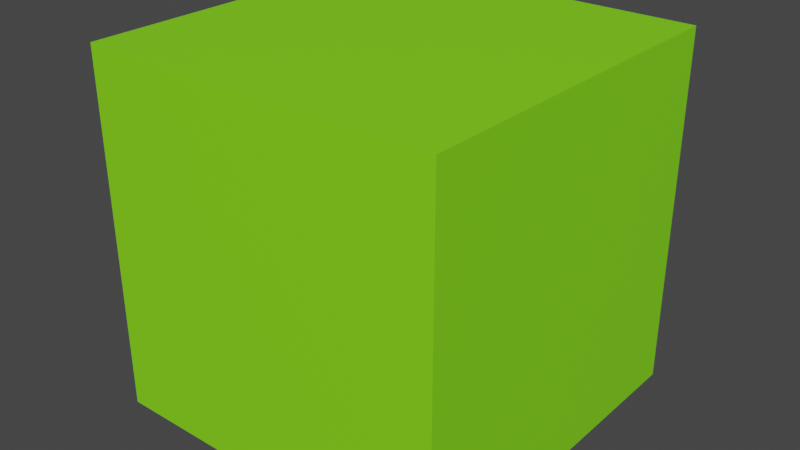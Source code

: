 # Source: Prey.blend  (saved by Blender 3.4.6; exported with 4.5.12 LTS)
import bpy
from mathutils import Matrix  # noqa: F401  (used for matrix-valued properties, if any)

bpy.ops.wm.read_factory_settings(use_empty=True)
scene = bpy.context.scene
scene.name = 'Scene'

# ---- collections
col_collection = bpy.data.collections.new('Collection'); scene.collection.children.link(col_collection)

# ---- materials (node trees are filled in below, after node groups)
mat_material = bpy.data.materials.new('Material')
mat_material.alpha_threshold = 0.0
mat_material.use_transparent_shadow = False
mat_material.roughness = 0.5
mat_material.line_color = (0.0, 0.0, 0.0, 1.0)

# ---- material node trees
mat_material.use_nodes = True; mat_material.node_tree.nodes.clear()
_N = mat_material.node_tree.nodes; _L = mat_material.node_tree.links
n0 = _N.new('ShaderNodeOutputMaterial'); n0.name = 'Material Output'; n0.location = (300, 300)
n1 = _N.new('ShaderNodeBsdfPrincipled'); n1.name = 'Principled BSDF'; n1.location = (10, 300)
n1.distribution = 'GGX'
n1.subsurface_method = 'RANDOM_WALK_SKIN'
n1.inputs[0].default_value = (0.2368, 0.8219, 0.0105, 1.0)
n1.inputs[3].default_value = 1.45
n1.inputs[27].default_value = (0.0, 0.0, 0.0, 1.0)
n1.inputs[28].default_value = 1.0
_L.new(n1.outputs[0], n0.inputs[0])
n0.is_active_output = True

# ---- world
world_world = bpy.data.worlds.new('World'); scene.world = world_world
world_world.use_nodes = True; world_world.node_tree.nodes.clear()
_N = world_world.node_tree.nodes; _L = world_world.node_tree.links
n0 = _N.new('ShaderNodeOutputWorld'); n0.name = 'World Output'; n0.location = (300, 300)
n1 = _N.new('ShaderNodeBackground'); n1.name = 'Background'; n1.location = (10, 300)
n1.inputs[0].default_value = (0.05088, 0.05088, 0.05088, 1.0)
_L.new(n1.outputs[0], n0.inputs[0])
n0.is_active_output = True
world_world.color = (0.05088, 0.05088, 0.05088)
world_world.use_sun_shadow = False
world_world.sun_shadow_jitter_overblur = 0.0

# ---- meshes
me_cube = bpy.data.meshes.new('Cube')
me_cube.from_pydata([(1.0, 1.0, 1.0), (1.0, 1.0, -1.0), (1.0, -1.0, 1.0), (1.0, -1.0, -1.0), (-1.0, 1.0, 1.0), (-1.0, 1.0, -1.0), (-1.0, -1.0, 1.0), (-1.0, -1.0, -1.0)], [], [(0, 4, 6, 2), (3, 2, 6, 7), (7, 6, 4, 5), (5, 1, 3, 7), (1, 0, 2, 3), (5, 4, 0, 1)])
_uv = me_cube.uv_layers.new(name='UVMap')
_uv.uv.foreach_set('vector', [0.625, 0.5, 0.875, 0.5, 0.875, 0.75, 0.625, 0.75, 0.375, 0.75, 0.625, 0.75, 0.625, 1.0, 0.375, 1.0, 0.375, 0.0, 0.625, 0.0, 0.625, 0.25, 0.375, 0.25, 0.125, 0.5, 0.375, 0.5, 0.375, 0.75, 0.125, 0.75, 0.375, 0.5, 0.625, 0.5, 0.625, 0.75, 0.375, 0.75, 0.375, 0.25, 0.625, 0.25, 0.625, 0.5, 0.375, 0.5])
me_cube.materials.append(mat_material)
me_cube.use_mirror_vertex_groups = False
me_cube.update()

# ---- objects
ob_cube = bpy.data.objects.new('Cube', me_cube)

# ---- transforms, parenting, visibility, modifiers, constraints
ob_cube.location = (0.0, 0.0, 0.0)
ob_cube.lock_rotations_4d = False
ob_cube.empty_display_type = 'ARROWS'
ob_cube.lineart.crease_threshold = 0.0

# ---- collection membership
col_collection.objects.link(ob_cube)

# ---- scene / render settings (as saved in the file)
scene.frame_start = 1; scene.frame_end = 250; scene.frame_set(1)
scene.render.engine = 'BLENDER_EEVEE_NEXT'
scene.cycles.sampling_pattern = 'TABULATED_SOBOL'
scene.cycles.use_light_tree = False
scene.view_settings.view_transform = 'Filmic'
bpy.context.view_layer.update()

# ---- added for rendering (the .blend has no active camera and no usable light): camera, sun
cam_auto = bpy.data.cameras.new('AutoCamera')
cam_auto.lens = 50.0
cam_auto.sensor_width = 36.0
cam_auto.clip_end = 1000.0
ob_auto_camera = bpy.data.objects.new('AutoCamera', cam_auto)
scene.collection.objects.link(ob_auto_camera)
ob_auto_camera.location = (3.20507, -3.84609, 2.56406)
ob_auto_camera.rotation_euler = (1.09748, -7.21219e-08, 0.694738)
scene.camera = ob_auto_camera
light_auto_sun = bpy.data.lights.new('AutoSun', 'SUN')
light_auto_sun.energy = 3.0
light_auto_sun.angle = 0.0523599
ob_auto_sun = bpy.data.objects.new('AutoSun', light_auto_sun)
scene.collection.objects.link(ob_auto_sun)
ob_auto_sun.rotation_euler = (0.872665, 0.174533, 0.523599)
bpy.context.view_layer.update()
